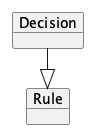

The diagram above was rendered by PlantUML. Its source (embedded in the PNG):
@startuml
!pragma layout elk
left to right direction

    object "Decision" as Decision {
    }
    object "Rule" as Rule
    Decision --|> Rule

@enduml